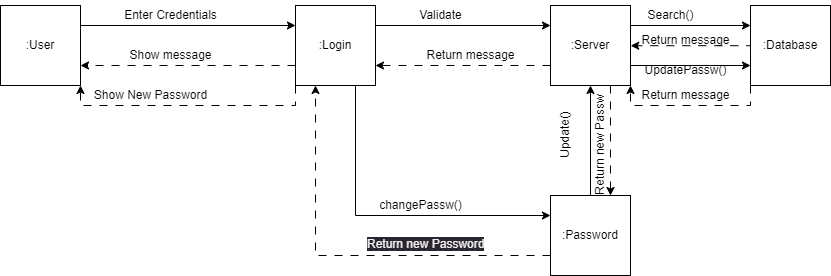

The diagram above was exported from draw.io. Its source (the exported page's mxGraphModel, read from the mxfile embedded in the PNG):
<mxGraphModel dx="1404" dy="570" grid="1" gridSize="10" guides="1" tooltips="1" connect="1" arrows="1" fold="1" page="1" pageScale="1" pageWidth="850" pageHeight="1100" math="0" shadow="0">
  <root>
    <mxCell id="0" />
    <mxCell id="1" parent="0" />
    <mxCell id="j6MSHLs7Rek6IwqPCNWB-197" style="edgeStyle=orthogonalEdgeStyle;rounded=0;orthogonalLoop=1;jettySize=auto;html=1;exitX=1;exitY=0.25;exitDx=0;exitDy=0;entryX=0;entryY=0.25;entryDx=0;entryDy=0;" edge="1" parent="1" source="j6MSHLs7Rek6IwqPCNWB-198" target="j6MSHLs7Rek6IwqPCNWB-203">
      <mxGeometry relative="1" as="geometry" />
    </mxCell>
    <mxCell id="j6MSHLs7Rek6IwqPCNWB-198" value=":User" style="whiteSpace=wrap;html=1;aspect=fixed;" vertex="1" parent="1">
      <mxGeometry x="540" y="605" width="80" height="80" as="geometry" />
    </mxCell>
    <mxCell id="j6MSHLs7Rek6IwqPCNWB-199" style="edgeStyle=orthogonalEdgeStyle;rounded=0;orthogonalLoop=1;jettySize=auto;html=1;exitX=1;exitY=0.25;exitDx=0;exitDy=0;entryX=0;entryY=0.25;entryDx=0;entryDy=0;" edge="1" parent="1" source="j6MSHLs7Rek6IwqPCNWB-203" target="j6MSHLs7Rek6IwqPCNWB-208">
      <mxGeometry relative="1" as="geometry" />
    </mxCell>
    <mxCell id="j6MSHLs7Rek6IwqPCNWB-200" style="edgeStyle=orthogonalEdgeStyle;rounded=0;orthogonalLoop=1;jettySize=auto;html=1;exitX=0.75;exitY=1;exitDx=0;exitDy=0;entryX=0;entryY=0.25;entryDx=0;entryDy=0;" edge="1" parent="1" source="j6MSHLs7Rek6IwqPCNWB-203" target="j6MSHLs7Rek6IwqPCNWB-214">
      <mxGeometry relative="1" as="geometry" />
    </mxCell>
    <mxCell id="j6MSHLs7Rek6IwqPCNWB-201" style="edgeStyle=orthogonalEdgeStyle;rounded=0;orthogonalLoop=1;jettySize=auto;html=1;exitX=0;exitY=0.75;exitDx=0;exitDy=0;entryX=1;entryY=0.75;entryDx=0;entryDy=0;dashed=1;dashPattern=8 8;" edge="1" parent="1" source="j6MSHLs7Rek6IwqPCNWB-203" target="j6MSHLs7Rek6IwqPCNWB-198">
      <mxGeometry relative="1" as="geometry" />
    </mxCell>
    <mxCell id="j6MSHLs7Rek6IwqPCNWB-202" style="edgeStyle=orthogonalEdgeStyle;rounded=0;orthogonalLoop=1;jettySize=auto;html=1;exitX=0;exitY=1;exitDx=0;exitDy=0;entryX=1;entryY=1;entryDx=0;entryDy=0;dashed=1;dashPattern=8 8;" edge="1" parent="1" source="j6MSHLs7Rek6IwqPCNWB-203" target="j6MSHLs7Rek6IwqPCNWB-198">
      <mxGeometry relative="1" as="geometry" />
    </mxCell>
    <mxCell id="j6MSHLs7Rek6IwqPCNWB-203" value=":Login" style="whiteSpace=wrap;html=1;aspect=fixed;" vertex="1" parent="1">
      <mxGeometry x="835" y="605" width="80" height="80" as="geometry" />
    </mxCell>
    <mxCell id="j6MSHLs7Rek6IwqPCNWB-204" style="edgeStyle=orthogonalEdgeStyle;rounded=0;orthogonalLoop=1;jettySize=auto;html=1;exitX=1;exitY=0.25;exitDx=0;exitDy=0;entryX=0;entryY=0.25;entryDx=0;entryDy=0;" edge="1" parent="1" source="j6MSHLs7Rek6IwqPCNWB-208" target="j6MSHLs7Rek6IwqPCNWB-211">
      <mxGeometry relative="1" as="geometry" />
    </mxCell>
    <mxCell id="j6MSHLs7Rek6IwqPCNWB-205" style="edgeStyle=orthogonalEdgeStyle;rounded=0;orthogonalLoop=1;jettySize=auto;html=1;exitX=0;exitY=0.75;exitDx=0;exitDy=0;entryX=1;entryY=0.75;entryDx=0;entryDy=0;dashed=1;dashPattern=8 8;" edge="1" parent="1" source="j6MSHLs7Rek6IwqPCNWB-208" target="j6MSHLs7Rek6IwqPCNWB-203">
      <mxGeometry relative="1" as="geometry" />
    </mxCell>
    <mxCell id="j6MSHLs7Rek6IwqPCNWB-206" style="edgeStyle=orthogonalEdgeStyle;rounded=0;orthogonalLoop=1;jettySize=auto;html=1;exitX=0.75;exitY=1;exitDx=0;exitDy=0;entryX=0.75;entryY=0;entryDx=0;entryDy=0;dashed=1;dashPattern=8 8;" edge="1" parent="1" source="j6MSHLs7Rek6IwqPCNWB-208" target="j6MSHLs7Rek6IwqPCNWB-214">
      <mxGeometry relative="1" as="geometry" />
    </mxCell>
    <mxCell id="j6MSHLs7Rek6IwqPCNWB-207" style="edgeStyle=orthogonalEdgeStyle;rounded=0;orthogonalLoop=1;jettySize=auto;html=1;exitX=1;exitY=0.75;exitDx=0;exitDy=0;entryX=0;entryY=0.75;entryDx=0;entryDy=0;" edge="1" parent="1" source="j6MSHLs7Rek6IwqPCNWB-208" target="j6MSHLs7Rek6IwqPCNWB-211">
      <mxGeometry relative="1" as="geometry" />
    </mxCell>
    <mxCell id="j6MSHLs7Rek6IwqPCNWB-208" value=":Server" style="whiteSpace=wrap;html=1;aspect=fixed;" vertex="1" parent="1">
      <mxGeometry x="1090" y="605" width="80" height="80" as="geometry" />
    </mxCell>
    <mxCell id="j6MSHLs7Rek6IwqPCNWB-209" style="edgeStyle=orthogonalEdgeStyle;rounded=0;orthogonalLoop=1;jettySize=auto;html=1;exitX=0;exitY=0.75;exitDx=0;exitDy=0;entryX=0.002;entryY=0.673;entryDx=0;entryDy=0;dashed=1;dashPattern=8 8;entryPerimeter=0;" edge="1" parent="1" source="j6MSHLs7Rek6IwqPCNWB-211" target="j6MSHLs7Rek6IwqPCNWB-220">
      <mxGeometry relative="1" as="geometry">
        <Array as="points">
          <mxPoint x="1290" y="645" />
          <mxPoint x="1170" y="645" />
        </Array>
      </mxGeometry>
    </mxCell>
    <mxCell id="j6MSHLs7Rek6IwqPCNWB-210" style="edgeStyle=orthogonalEdgeStyle;rounded=0;orthogonalLoop=1;jettySize=auto;html=1;exitX=0;exitY=1;exitDx=0;exitDy=0;dashed=1;dashPattern=8 8;entryX=1;entryY=1;entryDx=0;entryDy=0;" edge="1" parent="1" source="j6MSHLs7Rek6IwqPCNWB-211" target="j6MSHLs7Rek6IwqPCNWB-208">
      <mxGeometry relative="1" as="geometry">
        <mxPoint x="1180" y="684.9729729729729" as="targetPoint" />
      </mxGeometry>
    </mxCell>
    <mxCell id="j6MSHLs7Rek6IwqPCNWB-211" value=":Database" style="whiteSpace=wrap;html=1;aspect=fixed;" vertex="1" parent="1">
      <mxGeometry x="1290" y="605" width="80" height="80" as="geometry" />
    </mxCell>
    <mxCell id="j6MSHLs7Rek6IwqPCNWB-212" style="edgeStyle=orthogonalEdgeStyle;rounded=0;orthogonalLoop=1;jettySize=auto;html=1;exitX=0.5;exitY=0;exitDx=0;exitDy=0;entryX=0.5;entryY=1;entryDx=0;entryDy=0;" edge="1" parent="1" source="j6MSHLs7Rek6IwqPCNWB-214" target="j6MSHLs7Rek6IwqPCNWB-208">
      <mxGeometry relative="1" as="geometry" />
    </mxCell>
    <mxCell id="j6MSHLs7Rek6IwqPCNWB-213" style="edgeStyle=orthogonalEdgeStyle;rounded=0;orthogonalLoop=1;jettySize=auto;html=1;exitX=0;exitY=0.75;exitDx=0;exitDy=0;entryX=0.25;entryY=1;entryDx=0;entryDy=0;dashed=1;dashPattern=8 8;" edge="1" parent="1" source="j6MSHLs7Rek6IwqPCNWB-214" target="j6MSHLs7Rek6IwqPCNWB-203">
      <mxGeometry relative="1" as="geometry" />
    </mxCell>
    <mxCell id="j6MSHLs7Rek6IwqPCNWB-214" value=":Password" style="whiteSpace=wrap;html=1;aspect=fixed;" vertex="1" parent="1">
      <mxGeometry x="1090" y="795" width="80" height="80" as="geometry" />
    </mxCell>
    <mxCell id="j6MSHLs7Rek6IwqPCNWB-215" value="Enter Credentials" style="text;html=1;align=center;verticalAlign=middle;resizable=0;points=[];autosize=1;strokeColor=none;fillColor=none;" vertex="1" parent="1">
      <mxGeometry x="655" y="600" width="110" height="30" as="geometry" />
    </mxCell>
    <mxCell id="j6MSHLs7Rek6IwqPCNWB-216" value="Validate" style="text;html=1;align=center;verticalAlign=middle;resizable=0;points=[];autosize=1;strokeColor=none;fillColor=none;" vertex="1" parent="1">
      <mxGeometry x="950" y="600" width="60" height="30" as="geometry" />
    </mxCell>
    <mxCell id="j6MSHLs7Rek6IwqPCNWB-217" value="Search()" style="text;html=1;align=center;verticalAlign=middle;resizable=0;points=[];autosize=1;strokeColor=none;fillColor=none;" vertex="1" parent="1">
      <mxGeometry x="1175" y="600" width="70" height="30" as="geometry" />
    </mxCell>
    <mxCell id="j6MSHLs7Rek6IwqPCNWB-218" value="Update()" style="text;html=1;align=center;verticalAlign=middle;resizable=0;points=[];autosize=1;strokeColor=none;fillColor=none;rotation=-90;" vertex="1" parent="1">
      <mxGeometry x="1070" y="720" width="70" height="30" as="geometry" />
    </mxCell>
    <mxCell id="j6MSHLs7Rek6IwqPCNWB-219" value="changePassw()" style="text;html=1;align=center;verticalAlign=middle;resizable=0;points=[];autosize=1;strokeColor=none;fillColor=none;" vertex="1" parent="1">
      <mxGeometry x="905" y="790" width="110" height="30" as="geometry" />
    </mxCell>
    <mxCell id="j6MSHLs7Rek6IwqPCNWB-220" value="Return message" style="text;html=1;align=center;verticalAlign=middle;resizable=0;points=[];autosize=1;strokeColor=none;fillColor=none;" vertex="1" parent="1">
      <mxGeometry x="1170" y="625" width="110" height="30" as="geometry" />
    </mxCell>
    <mxCell id="j6MSHLs7Rek6IwqPCNWB-221" value="Return message" style="text;html=1;align=center;verticalAlign=middle;resizable=0;points=[];autosize=1;strokeColor=none;fillColor=none;" vertex="1" parent="1">
      <mxGeometry x="955" y="640" width="110" height="30" as="geometry" />
    </mxCell>
    <mxCell id="j6MSHLs7Rek6IwqPCNWB-222" value="Show message" style="text;html=1;align=center;verticalAlign=middle;resizable=0;points=[];autosize=1;strokeColor=none;fillColor=none;" vertex="1" parent="1">
      <mxGeometry x="655" y="640" width="110" height="30" as="geometry" />
    </mxCell>
    <mxCell id="j6MSHLs7Rek6IwqPCNWB-223" value="Return message" style="text;html=1;align=center;verticalAlign=middle;resizable=0;points=[];autosize=1;strokeColor=none;fillColor=none;" vertex="1" parent="1">
      <mxGeometry x="1170" y="680" width="110" height="30" as="geometry" />
    </mxCell>
    <mxCell id="j6MSHLs7Rek6IwqPCNWB-224" value="UpdatePassw()" style="text;html=1;align=center;verticalAlign=middle;resizable=0;points=[];autosize=1;strokeColor=none;fillColor=none;" vertex="1" parent="1">
      <mxGeometry x="1175" y="655" width="100" height="30" as="geometry" />
    </mxCell>
    <mxCell id="j6MSHLs7Rek6IwqPCNWB-225" value="Return new Passw" style="text;html=1;align=center;verticalAlign=middle;resizable=0;points=[];autosize=1;strokeColor=none;fillColor=none;rotation=-90;" vertex="1" parent="1">
      <mxGeometry x="1080" y="730" width="120" height="30" as="geometry" />
    </mxCell>
    <mxCell id="j6MSHLs7Rek6IwqPCNWB-226" value="&lt;span style=&quot;color: rgb(240, 240, 240); font-family: Helvetica; font-size: 12px; font-style: normal; font-variant-ligatures: normal; font-variant-caps: normal; font-weight: 400; letter-spacing: normal; orphans: 2; text-align: center; text-indent: 0px; text-transform: none; widows: 2; word-spacing: 0px; -webkit-text-stroke-width: 0px; background-color: rgb(42, 37, 47); text-decoration-thickness: initial; text-decoration-style: initial; text-decoration-color: initial; float: none; display: inline !important;&quot;&gt;Return new Password&lt;/span&gt;" style="text;whiteSpace=wrap;html=1;strokeColor=#FFFFFF;fillColor=#FFFFFF;" vertex="1" parent="1">
      <mxGeometry x="905" y="830" width="130" height="10" as="geometry" />
    </mxCell>
    <mxCell id="j6MSHLs7Rek6IwqPCNWB-227" value="Show New Password" style="text;html=1;align=center;verticalAlign=middle;resizable=0;points=[];autosize=1;strokeColor=none;fillColor=none;" vertex="1" parent="1">
      <mxGeometry x="620" y="680" width="140" height="30" as="geometry" />
    </mxCell>
  </root>
</mxGraphModel>